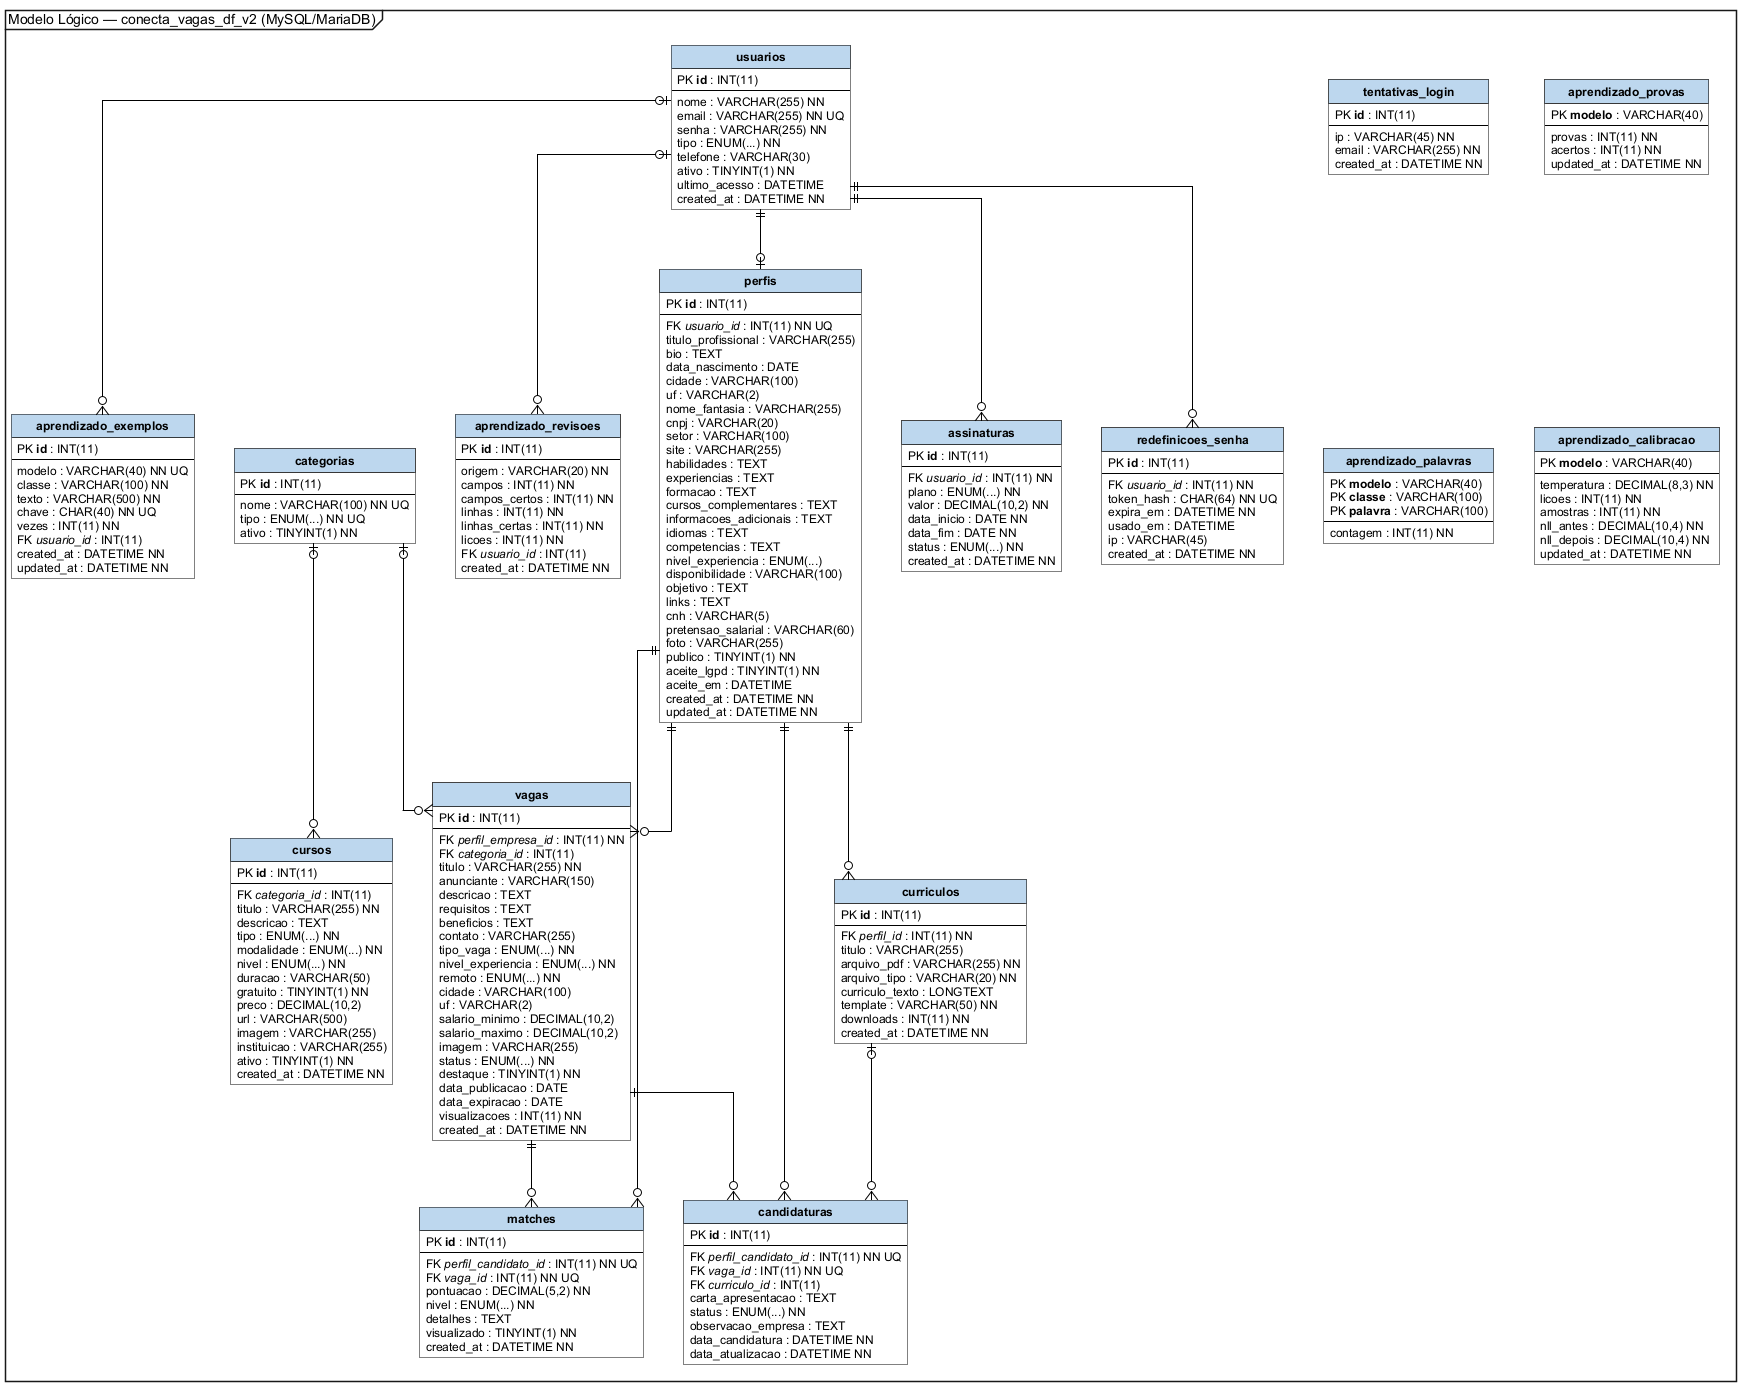

The diagram above was rendered by PlantUML. Its source (embedded in the PNG):
@startuml
!include estilo.iuml
mainframe Modelo Lógico — conecta_vagas_df_v2 (MySQL/MariaDB)
hide circle
skinparam linetype ortho
skinparam ClassBackgroundColor #FFFFFF
skinparam ClassHeaderBackgroundColor #BDD7EE
skinparam ClassFontStyle bold
skinparam nodesep 40
skinparam ranksep 60
entity usuarios {
  PK <b>id</b> : INT(11)
  --
  nome : VARCHAR(255) NN
  email : VARCHAR(255) NN UQ
  senha : VARCHAR(255) NN
  tipo : ENUM(...) NN
  telefone : VARCHAR(30)
  ativo : TINYINT(1) NN
  ultimo_acesso : DATETIME
  created_at : DATETIME NN
}
entity perfis {
  PK <b>id</b> : INT(11)
  --
  FK <i>usuario_id</i> : INT(11) NN UQ
  titulo_profissional : VARCHAR(255)
  bio : TEXT
  data_nascimento : DATE
  cidade : VARCHAR(100)
  uf : VARCHAR(2)
  nome_fantasia : VARCHAR(255)
  cnpj : VARCHAR(20)
  setor : VARCHAR(100)
  site : VARCHAR(255)
  habilidades : TEXT
  experiencias : TEXT
  formacao : TEXT
  cursos_complementares : TEXT
  informacoes_adicionais : TEXT
  idiomas : TEXT
  competencias : TEXT
  nivel_experiencia : ENUM(...)
  disponibilidade : VARCHAR(100)
  objetivo : TEXT
  links : TEXT
  cnh : VARCHAR(5)
  pretensao_salarial : VARCHAR(60)
  foto : VARCHAR(255)
  publico : TINYINT(1) NN
  aceite_lgpd : TINYINT(1) NN
  aceite_em : DATETIME
  created_at : DATETIME NN
  updated_at : DATETIME NN
}
entity categorias {
  PK <b>id</b> : INT(11)
  --
  nome : VARCHAR(100) NN UQ
  tipo : ENUM(...) NN UQ
  ativo : TINYINT(1) NN
}
entity vagas {
  PK <b>id</b> : INT(11)
  --
  FK <i>perfil_empresa_id</i> : INT(11) NN
  FK <i>categoria_id</i> : INT(11)
  titulo : VARCHAR(255) NN
  anunciante : VARCHAR(150)
  descricao : TEXT
  requisitos : TEXT
  beneficios : TEXT
  contato : VARCHAR(255)
  tipo_vaga : ENUM(...) NN
  nivel_experiencia : ENUM(...) NN
  remoto : ENUM(...) NN
  cidade : VARCHAR(100)
  uf : VARCHAR(2)
  salario_minimo : DECIMAL(10,2)
  salario_maximo : DECIMAL(10,2)
  imagem : VARCHAR(255)
  status : ENUM(...) NN
  destaque : TINYINT(1) NN
  data_publicacao : DATE
  data_expiracao : DATE
  visualizacoes : INT(11) NN
  created_at : DATETIME NN
}
entity cursos {
  PK <b>id</b> : INT(11)
  --
  FK <i>categoria_id</i> : INT(11)
  titulo : VARCHAR(255) NN
  descricao : TEXT
  tipo : ENUM(...) NN
  modalidade : ENUM(...) NN
  nivel : ENUM(...) NN
  duracao : VARCHAR(50)
  gratuito : TINYINT(1) NN
  preco : DECIMAL(10,2)
  url : VARCHAR(500)
  imagem : VARCHAR(255)
  instituicao : VARCHAR(255)
  ativo : TINYINT(1) NN
  created_at : DATETIME NN
}
entity curriculos {
  PK <b>id</b> : INT(11)
  --
  FK <i>perfil_id</i> : INT(11) NN
  titulo : VARCHAR(255)
  arquivo_pdf : VARCHAR(255) NN
  arquivo_tipo : VARCHAR(20) NN
  curriculo_texto : LONGTEXT
  template : VARCHAR(50) NN
  downloads : INT(11) NN
  created_at : DATETIME NN
}
entity matches {
  PK <b>id</b> : INT(11)
  --
  FK <i>perfil_candidato_id</i> : INT(11) NN UQ
  FK <i>vaga_id</i> : INT(11) NN UQ
  pontuacao : DECIMAL(5,2) NN
  nivel : ENUM(...) NN
  detalhes : TEXT
  visualizado : TINYINT(1) NN
  created_at : DATETIME NN
}
entity assinaturas {
  PK <b>id</b> : INT(11)
  --
  FK <i>usuario_id</i> : INT(11) NN
  plano : ENUM(...) NN
  valor : DECIMAL(10,2) NN
  data_inicio : DATE NN
  data_fim : DATE NN
  status : ENUM(...) NN
  created_at : DATETIME NN
}
entity candidaturas {
  PK <b>id</b> : INT(11)
  --
  FK <i>perfil_candidato_id</i> : INT(11) NN UQ
  FK <i>vaga_id</i> : INT(11) NN UQ
  FK <i>curriculo_id</i> : INT(11)
  carta_apresentacao : TEXT
  status : ENUM(...) NN
  observacao_empresa : TEXT
  data_candidatura : DATETIME NN
  data_atualizacao : DATETIME NN
}
entity tentativas_login {
  PK <b>id</b> : INT(11)
  --
  ip : VARCHAR(45) NN
  email : VARCHAR(255) NN
  created_at : DATETIME NN
}
entity redefinicoes_senha {
  PK <b>id</b> : INT(11)
  --
  FK <i>usuario_id</i> : INT(11) NN
  token_hash : CHAR(64) NN UQ
  expira_em : DATETIME NN
  usado_em : DATETIME
  ip : VARCHAR(45)
  created_at : DATETIME NN
}
entity aprendizado_exemplos {
  PK <b>id</b> : INT(11)
  --
  modelo : VARCHAR(40) NN UQ
  classe : VARCHAR(100) NN
  texto : VARCHAR(500) NN
  chave : CHAR(40) NN UQ
  vezes : INT(11) NN
  FK <i>usuario_id</i> : INT(11)
  created_at : DATETIME NN
  updated_at : DATETIME NN
}
entity aprendizado_palavras {
  PK <b>modelo</b> : VARCHAR(40)
  PK <b>classe</b> : VARCHAR(100)
  PK <b>palavra</b> : VARCHAR(100)
  --
  contagem : INT(11) NN
}
entity aprendizado_revisoes {
  PK <b>id</b> : INT(11)
  --
  origem : VARCHAR(20) NN
  campos : INT(11) NN
  campos_certos : INT(11) NN
  linhas : INT(11) NN
  linhas_certas : INT(11) NN
  licoes : INT(11) NN
  FK <i>usuario_id</i> : INT(11)
  created_at : DATETIME NN
}
entity aprendizado_provas {
  PK <b>modelo</b> : VARCHAR(40)
  --
  provas : INT(11) NN
  acertos : INT(11) NN
  updated_at : DATETIME NN
}
entity aprendizado_calibracao {
  PK <b>modelo</b> : VARCHAR(40)
  --
  temperatura : DECIMAL(8,3) NN
  licoes : INT(11) NN
  amostras : INT(11) NN
  nll_antes : DECIMAL(10,4) NN
  nll_depois : DECIMAL(10,4) NN
  updated_at : DATETIME NN
}
usuarios ||--o| perfis
usuarios ||--o{ assinaturas
usuarios ||--o{ redefinicoes_senha
usuarios |o--o{ aprendizado_exemplos
usuarios |o--o{ aprendizado_revisoes
perfis ||--o{ curriculos
perfis ||--o{ vagas
perfis ||--o{ candidaturas
perfis ||--o{ matches
vagas ||--o{ candidaturas
vagas ||--o{ matches
curriculos |o--o{ candidaturas
categorias |o--o{ vagas
categorias |o--o{ cursos
tentativas_login -[hidden]- aprendizado_palavras
aprendizado_provas -[hidden]- aprendizado_calibracao
@enduml